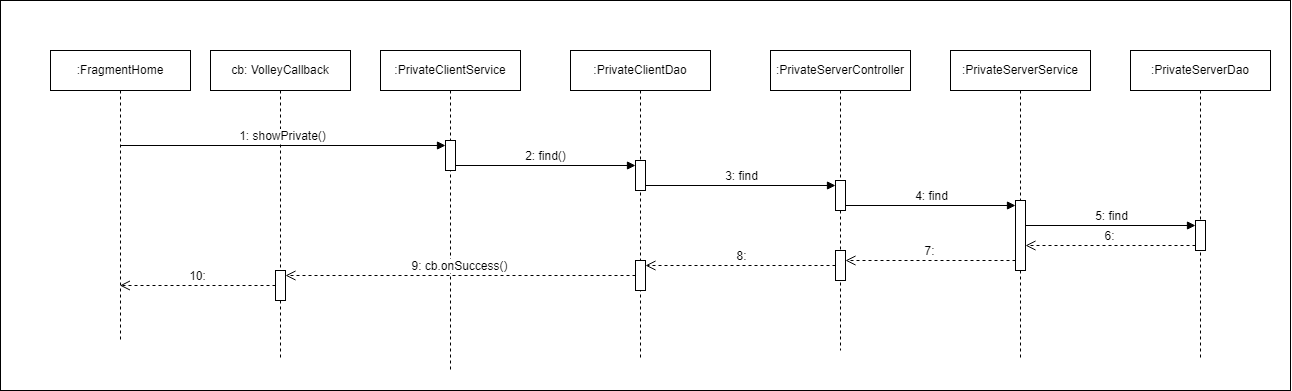

The diagram above was exported from draw.io. Its source (the exported page's mxGraphModel, read from the mxfile embedded in the PNG):
<mxGraphModel dx="1167" dy="580" grid="1" gridSize="10" guides="1" tooltips="1" connect="1" arrows="1" fold="1" page="1" pageScale="1" pageWidth="850" pageHeight="1100" math="0" shadow="0">
  <root>
    <mxCell id="0" />
    <mxCell id="1" parent="0" />
    <mxCell id="pQK-_zSVogNIVbgUHUSM-1" value="" style="html=1;whiteSpace=wrap;" vertex="1" parent="1">
      <mxGeometry x="30" y="60" width="1290" height="390" as="geometry" />
    </mxCell>
    <mxCell id="pQK-_zSVogNIVbgUHUSM-2" value=":PrivateClientService" style="shape=umlLifeline;perimeter=lifelinePerimeter;whiteSpace=wrap;html=1;container=1;dropTarget=0;collapsible=0;recursiveResize=0;outlineConnect=0;portConstraint=eastwest;newEdgeStyle={&quot;curved&quot;:0,&quot;rounded&quot;:0};" vertex="1" parent="1">
      <mxGeometry x="410" y="110" width="140" height="320" as="geometry" />
    </mxCell>
    <mxCell id="pQK-_zSVogNIVbgUHUSM-10" value="" style="html=1;points=[[0,0,0,0,5],[0,1,0,0,-5],[1,0,0,0,5],[1,1,0,0,-5]];perimeter=orthogonalPerimeter;outlineConnect=0;targetShapes=umlLifeline;portConstraint=eastwest;newEdgeStyle={&quot;curved&quot;:0,&quot;rounded&quot;:0};" vertex="1" parent="pQK-_zSVogNIVbgUHUSM-2">
      <mxGeometry x="65" y="90" width="10" height="30" as="geometry" />
    </mxCell>
    <mxCell id="pQK-_zSVogNIVbgUHUSM-4" value=":FragmentHome" style="shape=umlLifeline;perimeter=lifelinePerimeter;whiteSpace=wrap;html=1;container=1;dropTarget=0;collapsible=0;recursiveResize=0;outlineConnect=0;portConstraint=eastwest;newEdgeStyle={&quot;curved&quot;:0,&quot;rounded&quot;:0};" vertex="1" parent="1">
      <mxGeometry x="80" y="110" width="140" height="290" as="geometry" />
    </mxCell>
    <mxCell id="pQK-_zSVogNIVbgUHUSM-5" value=":PrivateClientDao" style="shape=umlLifeline;perimeter=lifelinePerimeter;whiteSpace=wrap;html=1;container=1;dropTarget=0;collapsible=0;recursiveResize=0;outlineConnect=0;portConstraint=eastwest;newEdgeStyle={&quot;curved&quot;:0,&quot;rounded&quot;:0};" vertex="1" parent="1">
      <mxGeometry x="600" y="110" width="140" height="310" as="geometry" />
    </mxCell>
    <mxCell id="pQK-_zSVogNIVbgUHUSM-13" value="" style="html=1;points=[[0,0,0,0,5],[0,1,0,0,-5],[1,0,0,0,5],[1,1,0,0,-5]];perimeter=orthogonalPerimeter;outlineConnect=0;targetShapes=umlLifeline;portConstraint=eastwest;newEdgeStyle={&quot;curved&quot;:0,&quot;rounded&quot;:0};" vertex="1" parent="pQK-_zSVogNIVbgUHUSM-5">
      <mxGeometry x="65" y="110" width="10" height="30" as="geometry" />
    </mxCell>
    <mxCell id="pQK-_zSVogNIVbgUHUSM-6" value=":PrivateServerDao" style="shape=umlLifeline;perimeter=lifelinePerimeter;whiteSpace=wrap;html=1;container=1;dropTarget=0;collapsible=0;recursiveResize=0;outlineConnect=0;portConstraint=eastwest;newEdgeStyle={&quot;curved&quot;:0,&quot;rounded&quot;:0};" vertex="1" parent="1">
      <mxGeometry x="1160" y="110" width="140" height="310" as="geometry" />
    </mxCell>
    <mxCell id="pQK-_zSVogNIVbgUHUSM-7" value=":PrivateServerService" style="shape=umlLifeline;perimeter=lifelinePerimeter;whiteSpace=wrap;html=1;container=1;dropTarget=0;collapsible=0;recursiveResize=0;outlineConnect=0;portConstraint=eastwest;newEdgeStyle={&quot;curved&quot;:0,&quot;rounded&quot;:0};" vertex="1" parent="1">
      <mxGeometry x="980" y="110" width="140" height="310" as="geometry" />
    </mxCell>
    <mxCell id="pQK-_zSVogNIVbgUHUSM-19" value="" style="html=1;points=[[0,0,0,0,5],[0,1,0,0,-5],[1,0,0,0,5],[1,1,0,0,-5]];perimeter=orthogonalPerimeter;outlineConnect=0;targetShapes=umlLifeline;portConstraint=eastwest;newEdgeStyle={&quot;curved&quot;:0,&quot;rounded&quot;:0};" vertex="1" parent="pQK-_zSVogNIVbgUHUSM-7">
      <mxGeometry x="65" y="150" width="10" height="70" as="geometry" />
    </mxCell>
    <mxCell id="pQK-_zSVogNIVbgUHUSM-8" value=":PrivateServerController" style="shape=umlLifeline;perimeter=lifelinePerimeter;whiteSpace=wrap;html=1;container=1;dropTarget=0;collapsible=0;recursiveResize=0;outlineConnect=0;portConstraint=eastwest;newEdgeStyle={&quot;curved&quot;:0,&quot;rounded&quot;:0};" vertex="1" parent="1">
      <mxGeometry x="800" y="110" width="140" height="300" as="geometry" />
    </mxCell>
    <mxCell id="pQK-_zSVogNIVbgUHUSM-16" value="" style="html=1;points=[[0,0,0,0,5],[0,1,0,0,-5],[1,0,0,0,5],[1,1,0,0,-5]];perimeter=orthogonalPerimeter;outlineConnect=0;targetShapes=umlLifeline;portConstraint=eastwest;newEdgeStyle={&quot;curved&quot;:0,&quot;rounded&quot;:0};" vertex="1" parent="pQK-_zSVogNIVbgUHUSM-8">
      <mxGeometry x="65" y="130" width="10" height="30" as="geometry" />
    </mxCell>
    <mxCell id="pQK-_zSVogNIVbgUHUSM-25" value="" style="html=1;points=[[0,0,0,0,5],[0,1,0,0,-5],[1,0,0,0,5],[1,1,0,0,-5]];perimeter=orthogonalPerimeter;outlineConnect=0;targetShapes=umlLifeline;portConstraint=eastwest;newEdgeStyle={&quot;curved&quot;:0,&quot;rounded&quot;:0};" vertex="1" parent="pQK-_zSVogNIVbgUHUSM-8">
      <mxGeometry x="65" y="200" width="10" height="30" as="geometry" />
    </mxCell>
    <mxCell id="pQK-_zSVogNIVbgUHUSM-9" value="cb: VolleyCallback" style="shape=umlLifeline;perimeter=lifelinePerimeter;whiteSpace=wrap;html=1;container=1;dropTarget=0;collapsible=0;recursiveResize=0;outlineConnect=0;portConstraint=eastwest;newEdgeStyle={&quot;curved&quot;:0,&quot;rounded&quot;:0};" vertex="1" parent="1">
      <mxGeometry x="240" y="110" width="140" height="310" as="geometry" />
    </mxCell>
    <mxCell id="pQK-_zSVogNIVbgUHUSM-27" value="" style="html=1;points=[[0,0,0,0,5],[0,1,0,0,-5],[1,0,0,0,5],[1,1,0,0,-5]];perimeter=orthogonalPerimeter;outlineConnect=0;targetShapes=umlLifeline;portConstraint=eastwest;newEdgeStyle={&quot;curved&quot;:0,&quot;rounded&quot;:0};" vertex="1" parent="pQK-_zSVogNIVbgUHUSM-9">
      <mxGeometry x="65" y="220" width="10" height="30" as="geometry" />
    </mxCell>
    <mxCell id="pQK-_zSVogNIVbgUHUSM-11" value="1: showPrivate()" style="html=1;verticalAlign=bottom;endArrow=block;curved=0;rounded=0;entryX=0;entryY=0;entryDx=0;entryDy=5;" edge="1" target="pQK-_zSVogNIVbgUHUSM-10" parent="1">
      <mxGeometry relative="1" as="geometry">
        <mxPoint x="150" y="205" as="sourcePoint" />
      </mxGeometry>
    </mxCell>
    <mxCell id="pQK-_zSVogNIVbgUHUSM-14" value="2: find()" style="html=1;verticalAlign=bottom;endArrow=block;curved=0;rounded=0;entryX=0;entryY=0;entryDx=0;entryDy=5;" edge="1" target="pQK-_zSVogNIVbgUHUSM-13" parent="1" source="pQK-_zSVogNIVbgUHUSM-10">
      <mxGeometry relative="1" as="geometry">
        <mxPoint x="490" y="225" as="sourcePoint" />
      </mxGeometry>
    </mxCell>
    <mxCell id="pQK-_zSVogNIVbgUHUSM-17" value="3: find" style="html=1;verticalAlign=bottom;endArrow=block;curved=0;rounded=0;entryX=0;entryY=0;entryDx=0;entryDy=5;" edge="1" target="pQK-_zSVogNIVbgUHUSM-16" parent="1" source="pQK-_zSVogNIVbgUHUSM-13">
      <mxGeometry relative="1" as="geometry">
        <mxPoint x="680" y="245" as="sourcePoint" />
      </mxGeometry>
    </mxCell>
    <mxCell id="pQK-_zSVogNIVbgUHUSM-20" value="4: find" style="html=1;verticalAlign=bottom;endArrow=block;curved=0;rounded=0;entryX=0;entryY=0;entryDx=0;entryDy=5;" edge="1" target="pQK-_zSVogNIVbgUHUSM-19" parent="1" source="pQK-_zSVogNIVbgUHUSM-16">
      <mxGeometry relative="1" as="geometry">
        <mxPoint x="880" y="265" as="sourcePoint" />
      </mxGeometry>
    </mxCell>
    <mxCell id="pQK-_zSVogNIVbgUHUSM-21" value="7:" style="html=1;verticalAlign=bottom;endArrow=open;dashed=1;endSize=8;curved=0;rounded=0;exitX=0;exitY=1;exitDx=0;exitDy=-5;" edge="1" parent="1" target="pQK-_zSVogNIVbgUHUSM-25">
      <mxGeometry relative="1" as="geometry">
        <mxPoint x="880" y="320" as="targetPoint" />
        <mxPoint x="1045" y="320" as="sourcePoint" />
      </mxGeometry>
    </mxCell>
    <mxCell id="pQK-_zSVogNIVbgUHUSM-22" value="" style="html=1;points=[[0,0,0,0,5],[0,1,0,0,-5],[1,0,0,0,5],[1,1,0,0,-5]];perimeter=orthogonalPerimeter;outlineConnect=0;targetShapes=umlLifeline;portConstraint=eastwest;newEdgeStyle={&quot;curved&quot;:0,&quot;rounded&quot;:0};" vertex="1" parent="1">
      <mxGeometry x="1225" y="280" width="10" height="30" as="geometry" />
    </mxCell>
    <mxCell id="pQK-_zSVogNIVbgUHUSM-23" value="5: find" style="html=1;verticalAlign=bottom;endArrow=block;curved=0;rounded=0;entryX=0;entryY=0;entryDx=0;entryDy=5;" edge="1" target="pQK-_zSVogNIVbgUHUSM-22" parent="1" source="pQK-_zSVogNIVbgUHUSM-19">
      <mxGeometry relative="1" as="geometry">
        <mxPoint x="1060" y="285" as="sourcePoint" />
      </mxGeometry>
    </mxCell>
    <mxCell id="pQK-_zSVogNIVbgUHUSM-24" value="6:" style="html=1;verticalAlign=bottom;endArrow=open;dashed=1;endSize=8;curved=0;rounded=0;exitX=0;exitY=1;exitDx=0;exitDy=-5;" edge="1" source="pQK-_zSVogNIVbgUHUSM-22" parent="1" target="pQK-_zSVogNIVbgUHUSM-19">
      <mxGeometry relative="1" as="geometry">
        <mxPoint x="1060" y="355" as="targetPoint" />
      </mxGeometry>
    </mxCell>
    <mxCell id="pQK-_zSVogNIVbgUHUSM-26" value="" style="html=1;points=[[0,0,0,0,5],[0,1,0,0,-5],[1,0,0,0,5],[1,1,0,0,-5]];perimeter=orthogonalPerimeter;outlineConnect=0;targetShapes=umlLifeline;portConstraint=eastwest;newEdgeStyle={&quot;curved&quot;:0,&quot;rounded&quot;:0};" vertex="1" parent="1">
      <mxGeometry x="665" y="320" width="10" height="30" as="geometry" />
    </mxCell>
    <mxCell id="pQK-_zSVogNIVbgUHUSM-30" value="8:" style="html=1;verticalAlign=bottom;endArrow=open;dashed=1;endSize=8;curved=0;rounded=0;" edge="1" parent="1" source="pQK-_zSVogNIVbgUHUSM-25" target="pQK-_zSVogNIVbgUHUSM-26">
      <mxGeometry x="-0.0015" relative="1" as="geometry">
        <mxPoint x="690" y="330" as="targetPoint" />
        <mxPoint x="860" y="330" as="sourcePoint" />
        <mxPoint as="offset" />
      </mxGeometry>
    </mxCell>
    <mxCell id="pQK-_zSVogNIVbgUHUSM-32" value="9: cb.onSuccess()" style="html=1;verticalAlign=bottom;endArrow=open;dashed=1;endSize=8;curved=0;rounded=0;" edge="1" parent="1" source="pQK-_zSVogNIVbgUHUSM-26" target="pQK-_zSVogNIVbgUHUSM-27">
      <mxGeometry relative="1" as="geometry">
        <mxPoint x="440" y="349.38" as="targetPoint" />
        <mxPoint x="630" y="349.38" as="sourcePoint" />
      </mxGeometry>
    </mxCell>
    <mxCell id="pQK-_zSVogNIVbgUHUSM-33" value="10:" style="html=1;verticalAlign=bottom;endArrow=open;dashed=1;endSize=8;curved=0;rounded=0;" edge="1" parent="1" source="pQK-_zSVogNIVbgUHUSM-27" target="pQK-_zSVogNIVbgUHUSM-4">
      <mxGeometry relative="1" as="geometry">
        <mxPoint x="155" y="350" as="targetPoint" />
        <mxPoint x="410" y="400" as="sourcePoint" />
      </mxGeometry>
    </mxCell>
  </root>
</mxGraphModel>